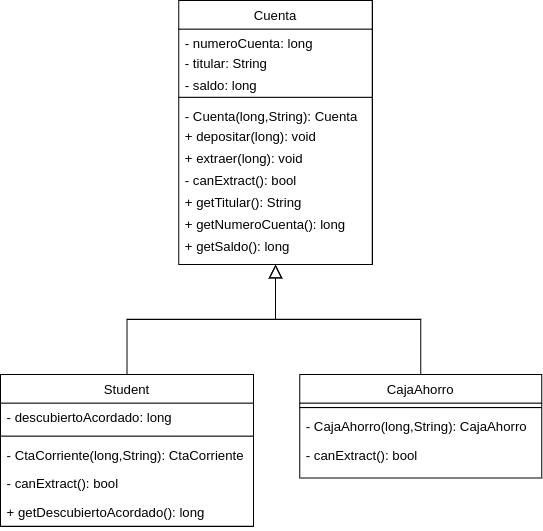

The diagram above was exported from draw.io. Its source (the exported page's mxGraphModel, read from the mxfile embedded in the PNG):
<mxGraphModel dx="654" dy="1103" grid="1" gridSize="10" guides="1" tooltips="1" connect="1" arrows="1" fold="1" page="1" pageScale="1" pageWidth="827" pageHeight="1169" math="0" shadow="0">
  <root>
    <mxCell id="WIyWlLk6GJQsqaUBKTNV-0" />
    <mxCell id="WIyWlLk6GJQsqaUBKTNV-1" parent="WIyWlLk6GJQsqaUBKTNV-0" />
    <mxCell id="zkfFHV4jXpPFQw0GAbJ--12" value="" style="endArrow=block;endSize=10;endFill=0;shadow=0;strokeWidth=1;rounded=0;edgeStyle=elbowEdgeStyle;elbow=vertical;entryX=0.5;entryY=1;entryDx=0;entryDy=0;" parent="WIyWlLk6GJQsqaUBKTNV-1" source="zkfFHV4jXpPFQw0GAbJ--6" target="zkfFHV4jXpPFQw0GAbJ--17" edge="1">
      <mxGeometry width="160" relative="1" as="geometry">
        <mxPoint x="236" y="275" as="sourcePoint" />
        <mxPoint x="416" y="290" as="targetPoint" />
      </mxGeometry>
    </mxCell>
    <mxCell id="zkfFHV4jXpPFQw0GAbJ--16" value="" style="endArrow=block;endSize=10;endFill=0;shadow=0;strokeWidth=1;rounded=0;edgeStyle=elbowEdgeStyle;elbow=vertical;entryX=0.5;entryY=1;entryDx=0;entryDy=0;" parent="WIyWlLk6GJQsqaUBKTNV-1" source="zkfFHV4jXpPFQw0GAbJ--13" target="zkfFHV4jXpPFQw0GAbJ--17" edge="1">
      <mxGeometry width="160" relative="1" as="geometry">
        <mxPoint x="246" y="445" as="sourcePoint" />
        <mxPoint x="420" y="290" as="targetPoint" />
      </mxGeometry>
    </mxCell>
    <mxCell id="zkfFHV4jXpPFQw0GAbJ--17" value="Cuenta" style="swimlane;fontStyle=0;align=center;verticalAlign=top;childLayout=stackLayout;horizontal=1;startSize=26;horizontalStack=0;resizeParent=1;resizeLast=0;collapsible=1;marginBottom=0;rounded=0;shadow=0;strokeWidth=1;" parent="WIyWlLk6GJQsqaUBKTNV-1" vertex="1">
      <mxGeometry x="330" y="30" width="176" height="240" as="geometry">
        <mxRectangle x="550" y="140" width="160" height="26" as="alternateBounds" />
      </mxGeometry>
    </mxCell>
    <mxCell id="zkfFHV4jXpPFQw0GAbJ--18" value="- numeroCuenta: long" style="text;align=left;verticalAlign=top;spacingLeft=4;spacingRight=4;overflow=hidden;rotatable=0;points=[[0,0.5],[1,0.5]];portConstraint=eastwest;spacing=2;" parent="zkfFHV4jXpPFQw0GAbJ--17" vertex="1">
      <mxGeometry y="26" width="176" height="18" as="geometry" />
    </mxCell>
    <mxCell id="zkfFHV4jXpPFQw0GAbJ--19" value="- titular: String" style="text;align=left;verticalAlign=top;spacingLeft=4;spacingRight=4;overflow=hidden;rotatable=0;points=[[0,0.5],[1,0.5]];portConstraint=eastwest;rounded=0;shadow=0;html=0;" parent="zkfFHV4jXpPFQw0GAbJ--17" vertex="1">
      <mxGeometry y="44" width="176" height="20" as="geometry" />
    </mxCell>
    <mxCell id="zkfFHV4jXpPFQw0GAbJ--20" value="- saldo: long" style="text;align=left;verticalAlign=top;spacingLeft=4;spacingRight=4;overflow=hidden;rotatable=0;points=[[0,0.5],[1,0.5]];portConstraint=eastwest;rounded=0;shadow=0;html=0;" parent="zkfFHV4jXpPFQw0GAbJ--17" vertex="1">
      <mxGeometry y="64" width="176" height="20" as="geometry" />
    </mxCell>
    <mxCell id="zkfFHV4jXpPFQw0GAbJ--23" value="" style="line;html=1;strokeWidth=1;align=left;verticalAlign=middle;spacingTop=-1;spacingLeft=3;spacingRight=3;rotatable=0;labelPosition=right;points=[];portConstraint=eastwest;" parent="zkfFHV4jXpPFQw0GAbJ--17" vertex="1">
      <mxGeometry y="84" width="176" height="8" as="geometry" />
    </mxCell>
    <mxCell id="zkfFHV4jXpPFQw0GAbJ--24" value="- Cuenta(long,String): Cuenta" style="text;align=left;verticalAlign=top;spacingLeft=4;spacingRight=4;overflow=hidden;rotatable=0;points=[[0,0.5],[1,0.5]];portConstraint=eastwest;" parent="zkfFHV4jXpPFQw0GAbJ--17" vertex="1">
      <mxGeometry y="92" width="176" height="18" as="geometry" />
    </mxCell>
    <mxCell id="zkfFHV4jXpPFQw0GAbJ--25" value="+ depositar(long): void" style="text;align=left;verticalAlign=top;spacingLeft=4;spacingRight=4;overflow=hidden;rotatable=0;points=[[0,0.5],[1,0.5]];portConstraint=eastwest;" parent="zkfFHV4jXpPFQw0GAbJ--17" vertex="1">
      <mxGeometry y="110" width="176" height="20" as="geometry" />
    </mxCell>
    <mxCell id="TmMKL9Gh0ExLW1aIQn3O-1" value="+ extraer(long): void" style="text;align=left;verticalAlign=top;spacingLeft=4;spacingRight=4;overflow=hidden;rotatable=0;points=[[0,0.5],[1,0.5]];portConstraint=eastwest;" vertex="1" parent="zkfFHV4jXpPFQw0GAbJ--17">
      <mxGeometry y="130" width="176" height="20" as="geometry" />
    </mxCell>
    <mxCell id="TmMKL9Gh0ExLW1aIQn3O-2" value="- canExtract(): bool" style="text;align=left;verticalAlign=top;spacingLeft=4;spacingRight=4;overflow=hidden;rotatable=0;points=[[0,0.5],[1,0.5]];portConstraint=eastwest;" vertex="1" parent="zkfFHV4jXpPFQw0GAbJ--17">
      <mxGeometry y="150" width="176" height="20" as="geometry" />
    </mxCell>
    <mxCell id="TmMKL9Gh0ExLW1aIQn3O-3" value="+ getTitular(): String" style="text;align=left;verticalAlign=top;spacingLeft=4;spacingRight=4;overflow=hidden;rotatable=0;points=[[0,0.5],[1,0.5]];portConstraint=eastwest;" vertex="1" parent="zkfFHV4jXpPFQw0GAbJ--17">
      <mxGeometry y="170" width="176" height="20" as="geometry" />
    </mxCell>
    <mxCell id="TmMKL9Gh0ExLW1aIQn3O-4" value="+ getNumeroCuenta(): long" style="text;align=left;verticalAlign=top;spacingLeft=4;spacingRight=4;overflow=hidden;rotatable=0;points=[[0,0.5],[1,0.5]];portConstraint=eastwest;" vertex="1" parent="zkfFHV4jXpPFQw0GAbJ--17">
      <mxGeometry y="190" width="176" height="20" as="geometry" />
    </mxCell>
    <mxCell id="TmMKL9Gh0ExLW1aIQn3O-5" value="+ getSaldo(): long" style="text;align=left;verticalAlign=top;spacingLeft=4;spacingRight=4;overflow=hidden;rotatable=0;points=[[0,0.5],[1,0.5]];portConstraint=eastwest;" vertex="1" parent="zkfFHV4jXpPFQw0GAbJ--17">
      <mxGeometry y="210" width="176" height="20" as="geometry" />
    </mxCell>
    <mxCell id="zkfFHV4jXpPFQw0GAbJ--6" value="Student" style="swimlane;fontStyle=0;align=center;verticalAlign=top;childLayout=stackLayout;horizontal=1;startSize=26;horizontalStack=0;resizeParent=1;resizeLast=0;collapsible=1;marginBottom=0;rounded=0;shadow=0;strokeWidth=1;" parent="WIyWlLk6GJQsqaUBKTNV-1" vertex="1">
      <mxGeometry x="168" y="370" width="230" height="138" as="geometry">
        <mxRectangle x="130" y="380" width="160" height="26" as="alternateBounds" />
      </mxGeometry>
    </mxCell>
    <mxCell id="zkfFHV4jXpPFQw0GAbJ--7" value="- descubiertoAcordado: long" style="text;align=left;verticalAlign=top;spacingLeft=4;spacingRight=4;overflow=hidden;rotatable=0;points=[[0,0.5],[1,0.5]];portConstraint=eastwest;" parent="zkfFHV4jXpPFQw0GAbJ--6" vertex="1">
      <mxGeometry y="26" width="230" height="26" as="geometry" />
    </mxCell>
    <mxCell id="zkfFHV4jXpPFQw0GAbJ--9" value="" style="line;html=1;strokeWidth=1;align=left;verticalAlign=middle;spacingTop=-1;spacingLeft=3;spacingRight=3;rotatable=0;labelPosition=right;points=[];portConstraint=eastwest;" parent="zkfFHV4jXpPFQw0GAbJ--6" vertex="1">
      <mxGeometry y="52" width="230" height="8" as="geometry" />
    </mxCell>
    <mxCell id="zkfFHV4jXpPFQw0GAbJ--10" value="- CtaCorriente(long,String): CtaCorriente" style="text;align=left;verticalAlign=top;spacingLeft=4;spacingRight=4;overflow=hidden;rotatable=0;points=[[0,0.5],[1,0.5]];portConstraint=eastwest;fontStyle=0" parent="zkfFHV4jXpPFQw0GAbJ--6" vertex="1">
      <mxGeometry y="60" width="230" height="26" as="geometry" />
    </mxCell>
    <mxCell id="zkfFHV4jXpPFQw0GAbJ--11" value="- canExtract(): bool" style="text;align=left;verticalAlign=top;spacingLeft=4;spacingRight=4;overflow=hidden;rotatable=0;points=[[0,0.5],[1,0.5]];portConstraint=eastwest;" parent="zkfFHV4jXpPFQw0GAbJ--6" vertex="1">
      <mxGeometry y="86" width="230" height="26" as="geometry" />
    </mxCell>
    <mxCell id="TmMKL9Gh0ExLW1aIQn3O-9" value="+ getDescubiertoAcordado(): long" style="text;align=left;verticalAlign=top;spacingLeft=4;spacingRight=4;overflow=hidden;rotatable=0;points=[[0,0.5],[1,0.5]];portConstraint=eastwest;" vertex="1" parent="zkfFHV4jXpPFQw0GAbJ--6">
      <mxGeometry y="112" width="230" height="26" as="geometry" />
    </mxCell>
    <mxCell id="zkfFHV4jXpPFQw0GAbJ--13" value="CajaAhorro" style="swimlane;fontStyle=0;align=center;verticalAlign=top;childLayout=stackLayout;horizontal=1;startSize=26;horizontalStack=0;resizeParent=1;resizeLast=0;collapsible=1;marginBottom=0;rounded=0;shadow=0;strokeWidth=1;" parent="WIyWlLk6GJQsqaUBKTNV-1" vertex="1">
      <mxGeometry x="440" y="370" width="220" height="94" as="geometry">
        <mxRectangle x="340" y="380" width="170" height="26" as="alternateBounds" />
      </mxGeometry>
    </mxCell>
    <mxCell id="zkfFHV4jXpPFQw0GAbJ--15" value="" style="line;html=1;strokeWidth=1;align=left;verticalAlign=middle;spacingTop=-1;spacingLeft=3;spacingRight=3;rotatable=0;labelPosition=right;points=[];portConstraint=eastwest;" parent="zkfFHV4jXpPFQw0GAbJ--13" vertex="1">
      <mxGeometry y="26" width="220" height="8" as="geometry" />
    </mxCell>
    <mxCell id="TmMKL9Gh0ExLW1aIQn3O-7" value="- CajaAhorro(long,String): CajaAhorro" style="text;align=left;verticalAlign=top;spacingLeft=4;spacingRight=4;overflow=hidden;rotatable=0;points=[[0,0.5],[1,0.5]];portConstraint=eastwest;" vertex="1" parent="zkfFHV4jXpPFQw0GAbJ--13">
      <mxGeometry y="34" width="220" height="26" as="geometry" />
    </mxCell>
    <mxCell id="TmMKL9Gh0ExLW1aIQn3O-8" value="- canExtract(): bool" style="text;align=left;verticalAlign=top;spacingLeft=4;spacingRight=4;overflow=hidden;rotatable=0;points=[[0,0.5],[1,0.5]];portConstraint=eastwest;" vertex="1" parent="zkfFHV4jXpPFQw0GAbJ--13">
      <mxGeometry y="60" width="220" height="26" as="geometry" />
    </mxCell>
  </root>
</mxGraphModel>